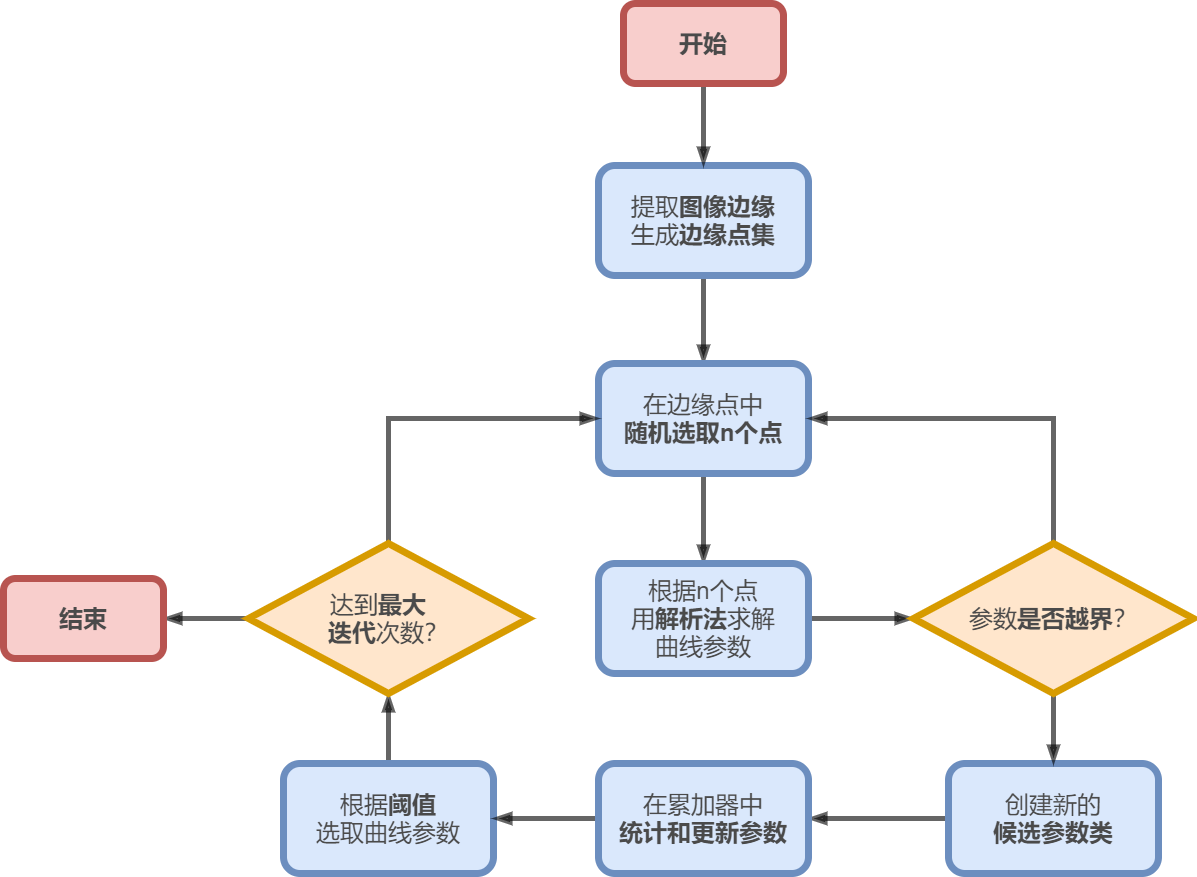

The diagram above was exported from draw.io. Its source (the exported page's mxGraphModel, read from the mxfile embedded in the PNG):
<mxGraphModel dx="3850" dy="1410" grid="1" gridSize="10" guides="1" tooltips="1" connect="1" arrows="1" fold="1" page="1" pageScale="1" pageWidth="827" pageHeight="1169" math="0" shadow="0">
  <root>
    <mxCell id="0" />
    <mxCell id="1" parent="0" />
    <mxCell id="59e4OUy5gVaL9SGTU1ei-19" value="" style="edgeStyle=orthogonalEdgeStyle;rounded=0;orthogonalLoop=1;jettySize=auto;html=1;fontSize=36;fontColor=#4A4A4A;endArrow=blockThin;endFill=1;strokeWidth=5;opacity=60;" edge="1" parent="1" source="59e4OUy5gVaL9SGTU1ei-1" target="59e4OUy5gVaL9SGTU1ei-3">
      <mxGeometry relative="1" as="geometry" />
    </mxCell>
    <mxCell id="59e4OUy5gVaL9SGTU1ei-1" value="&lt;font style=&quot;font-size: 24px&quot;&gt;提取&lt;b&gt;图像边缘&lt;/b&gt;&lt;br&gt;生成&lt;b&gt;边缘点集&lt;/b&gt;&lt;br&gt;&lt;/font&gt;" style="rounded=1;whiteSpace=wrap;html=1;fillColor=#dae8fc;strokeColor=#6c8ebf;strokeWidth=7;fontColor=#4A4A4A;fontStyle=0" vertex="1" parent="1">
      <mxGeometry x="85" y="202" width="210" height="110" as="geometry" />
    </mxCell>
    <mxCell id="59e4OUy5gVaL9SGTU1ei-26" style="edgeStyle=orthogonalEdgeStyle;rounded=0;orthogonalLoop=1;jettySize=auto;html=1;exitX=0.5;exitY=0;exitDx=0;exitDy=0;fontSize=36;fontColor=#4A4A4A;endArrow=blockThin;endFill=1;strokeWidth=5;opacity=60;" edge="1" parent="1" source="59e4OUy5gVaL9SGTU1ei-2" target="59e4OUy5gVaL9SGTU1ei-5">
      <mxGeometry relative="1" as="geometry" />
    </mxCell>
    <mxCell id="59e4OUy5gVaL9SGTU1ei-2" value="&lt;font style=&quot;font-size: 24px&quot;&gt;根据&lt;b&gt;阈值&lt;/b&gt;&lt;br&gt;选取曲线参数&lt;/font&gt;" style="rounded=1;whiteSpace=wrap;html=1;fillColor=#dae8fc;strokeColor=#6c8ebf;strokeWidth=7;fontColor=#4A4A4A;fontStyle=0" vertex="1" parent="1">
      <mxGeometry x="-230" y="800" width="210" height="110" as="geometry" />
    </mxCell>
    <mxCell id="59e4OUy5gVaL9SGTU1ei-20" value="" style="edgeStyle=orthogonalEdgeStyle;rounded=0;orthogonalLoop=1;jettySize=auto;html=1;fontSize=36;fontColor=#4A4A4A;endArrow=blockThin;endFill=1;strokeWidth=5;opacity=60;" edge="1" parent="1" source="59e4OUy5gVaL9SGTU1ei-3" target="59e4OUy5gVaL9SGTU1ei-6">
      <mxGeometry relative="1" as="geometry" />
    </mxCell>
    <mxCell id="59e4OUy5gVaL9SGTU1ei-3" value="&lt;span style=&quot;font-size: 24px&quot;&gt;&lt;span&gt;在边缘点中&lt;br&gt;&lt;b&gt;随机选取n个点&lt;/b&gt;&lt;/span&gt;&lt;/span&gt;" style="rounded=1;whiteSpace=wrap;html=1;fillColor=#dae8fc;strokeColor=#6c8ebf;strokeWidth=7;fontColor=#4A4A4A;fontStyle=0" vertex="1" parent="1">
      <mxGeometry x="85" y="400" width="210" height="110" as="geometry" />
    </mxCell>
    <mxCell id="59e4OUy5gVaL9SGTU1ei-27" style="edgeStyle=orthogonalEdgeStyle;rounded=0;orthogonalLoop=1;jettySize=auto;html=1;exitX=0.5;exitY=0;exitDx=0;exitDy=0;entryX=0;entryY=0.5;entryDx=0;entryDy=0;fontSize=36;fontColor=#4A4A4A;endArrow=blockThin;endFill=1;strokeWidth=5;opacity=60;" edge="1" parent="1" source="59e4OUy5gVaL9SGTU1ei-5" target="59e4OUy5gVaL9SGTU1ei-3">
      <mxGeometry relative="1" as="geometry" />
    </mxCell>
    <mxCell id="59e4OUy5gVaL9SGTU1ei-28" style="edgeStyle=orthogonalEdgeStyle;rounded=0;orthogonalLoop=1;jettySize=auto;html=1;exitX=0;exitY=0.5;exitDx=0;exitDy=0;fontSize=36;fontColor=#4A4A4A;endArrow=blockThin;endFill=1;strokeWidth=5;opacity=60;" edge="1" parent="1" source="59e4OUy5gVaL9SGTU1ei-5" target="59e4OUy5gVaL9SGTU1ei-13">
      <mxGeometry relative="1" as="geometry" />
    </mxCell>
    <mxCell id="59e4OUy5gVaL9SGTU1ei-5" value="达到&lt;b&gt;最大&amp;nbsp; &amp;nbsp;&lt;br&gt;迭代&lt;/b&gt;次数？" style="rhombus;whiteSpace=wrap;html=1;fontSize=24;strokeWidth=7;fillColor=#ffe6cc;strokeColor=#d79b00;fontStyle=0;fontColor=#4A4A4A;" vertex="1" parent="1">
      <mxGeometry x="-265" y="580" width="280" height="150" as="geometry" />
    </mxCell>
    <mxCell id="59e4OUy5gVaL9SGTU1ei-21" value="" style="edgeStyle=orthogonalEdgeStyle;rounded=0;orthogonalLoop=1;jettySize=auto;html=1;fontSize=36;fontColor=#4A4A4A;endArrow=blockThin;endFill=1;strokeWidth=5;opacity=60;" edge="1" parent="1" source="59e4OUy5gVaL9SGTU1ei-6" target="59e4OUy5gVaL9SGTU1ei-8">
      <mxGeometry relative="1" as="geometry" />
    </mxCell>
    <mxCell id="59e4OUy5gVaL9SGTU1ei-6" value="&lt;span style=&quot;font-size: 24px&quot;&gt;根据n个点&lt;br&gt;用&lt;b&gt;解析法&lt;/b&gt;求解&lt;br&gt;曲线参数&lt;/span&gt;" style="rounded=1;whiteSpace=wrap;html=1;fillColor=#dae8fc;strokeColor=#6c8ebf;strokeWidth=7;fontColor=#4A4A4A;fontStyle=0" vertex="1" parent="1">
      <mxGeometry x="85" y="600" width="210" height="110" as="geometry" />
    </mxCell>
    <mxCell id="59e4OUy5gVaL9SGTU1ei-24" style="edgeStyle=orthogonalEdgeStyle;rounded=0;orthogonalLoop=1;jettySize=auto;html=1;fontSize=36;fontColor=#4A4A4A;endArrow=blockThin;endFill=1;strokeWidth=5;opacity=60;" edge="1" parent="1" source="59e4OUy5gVaL9SGTU1ei-7" target="59e4OUy5gVaL9SGTU1ei-10">
      <mxGeometry relative="1" as="geometry" />
    </mxCell>
    <mxCell id="59e4OUy5gVaL9SGTU1ei-7" value="&lt;span style=&quot;font-size: 24px&quot;&gt;创建新的&lt;br&gt;&lt;b&gt;候选参数类&lt;/b&gt;&lt;/span&gt;" style="rounded=1;whiteSpace=wrap;html=1;fillColor=#dae8fc;strokeColor=#6c8ebf;strokeWidth=7;fontColor=#4A4A4A;fontStyle=0" vertex="1" parent="1">
      <mxGeometry x="435" y="800" width="210" height="110" as="geometry" />
    </mxCell>
    <mxCell id="59e4OUy5gVaL9SGTU1ei-22" style="edgeStyle=orthogonalEdgeStyle;rounded=0;orthogonalLoop=1;jettySize=auto;html=1;entryX=1;entryY=0.5;entryDx=0;entryDy=0;fontSize=36;fontColor=#4A4A4A;endArrow=blockThin;endFill=1;strokeWidth=5;opacity=60;" edge="1" parent="1" source="59e4OUy5gVaL9SGTU1ei-8" target="59e4OUy5gVaL9SGTU1ei-3">
      <mxGeometry relative="1" as="geometry">
        <Array as="points">
          <mxPoint x="540" y="455" />
        </Array>
      </mxGeometry>
    </mxCell>
    <mxCell id="59e4OUy5gVaL9SGTU1ei-23" value="" style="edgeStyle=orthogonalEdgeStyle;rounded=0;orthogonalLoop=1;jettySize=auto;html=1;fontSize=36;fontColor=#4A4A4A;endArrow=blockThin;endFill=1;strokeWidth=5;opacity=60;" edge="1" parent="1" source="59e4OUy5gVaL9SGTU1ei-8" target="59e4OUy5gVaL9SGTU1ei-7">
      <mxGeometry relative="1" as="geometry" />
    </mxCell>
    <mxCell id="59e4OUy5gVaL9SGTU1ei-8" value="参数&lt;b&gt;是否越界&lt;/b&gt;？" style="rhombus;whiteSpace=wrap;html=1;fontSize=24;strokeWidth=7;fillColor=#ffe6cc;strokeColor=#d79b00;fontStyle=0;fontColor=#4A4A4A;" vertex="1" parent="1">
      <mxGeometry x="400" y="580" width="280" height="150" as="geometry" />
    </mxCell>
    <mxCell id="59e4OUy5gVaL9SGTU1ei-25" style="edgeStyle=orthogonalEdgeStyle;rounded=0;orthogonalLoop=1;jettySize=auto;html=1;exitX=0;exitY=0.5;exitDx=0;exitDy=0;entryX=1;entryY=0.5;entryDx=0;entryDy=0;fontSize=36;fontColor=#4A4A4A;endArrow=blockThin;endFill=1;strokeWidth=5;opacity=60;" edge="1" parent="1" source="59e4OUy5gVaL9SGTU1ei-10" target="59e4OUy5gVaL9SGTU1ei-2">
      <mxGeometry relative="1" as="geometry" />
    </mxCell>
    <mxCell id="59e4OUy5gVaL9SGTU1ei-10" value="&lt;span style=&quot;font-size: 24px&quot;&gt;在累加器中&lt;br&gt;&lt;b&gt;统计和更新参数&lt;/b&gt;&lt;/span&gt;" style="rounded=1;whiteSpace=wrap;html=1;fillColor=#dae8fc;strokeColor=#6c8ebf;strokeWidth=7;fontColor=#4A4A4A;fontStyle=0" vertex="1" parent="1">
      <mxGeometry x="85" y="800" width="210" height="110" as="geometry" />
    </mxCell>
    <mxCell id="59e4OUy5gVaL9SGTU1ei-15" value="" style="edgeStyle=orthogonalEdgeStyle;rounded=0;orthogonalLoop=1;jettySize=auto;html=1;fontSize=36;fontColor=#4A4A4A;endArrow=blockThin;endFill=1;strokeWidth=5;opacity=60;" edge="1" parent="1" source="59e4OUy5gVaL9SGTU1ei-11" target="59e4OUy5gVaL9SGTU1ei-1">
      <mxGeometry relative="1" as="geometry" />
    </mxCell>
    <mxCell id="59e4OUy5gVaL9SGTU1ei-11" value="&lt;font style=&quot;font-size: 24px&quot;&gt;开始&lt;br style=&quot;font-size: 24px;&quot;&gt;&lt;/font&gt;" style="rounded=1;whiteSpace=wrap;html=1;fillColor=#f8cecc;strokeColor=#b85450;strokeWidth=7;fontStyle=1;fontColor=#4A4A4A;fontSize=24;" vertex="1" parent="1">
      <mxGeometry x="110" y="40" width="160" height="80" as="geometry" />
    </mxCell>
    <mxCell id="59e4OUy5gVaL9SGTU1ei-13" value="&lt;font style=&quot;font-size: 24px&quot;&gt;结束&lt;br style=&quot;font-size: 24px&quot;&gt;&lt;/font&gt;" style="rounded=1;whiteSpace=wrap;html=1;fillColor=#f8cecc;strokeColor=#b85450;strokeWidth=7;fontStyle=1;fontColor=#4A4A4A;fontSize=24;" vertex="1" parent="1">
      <mxGeometry x="-510" y="615" width="160" height="80" as="geometry" />
    </mxCell>
  </root>
</mxGraphModel>